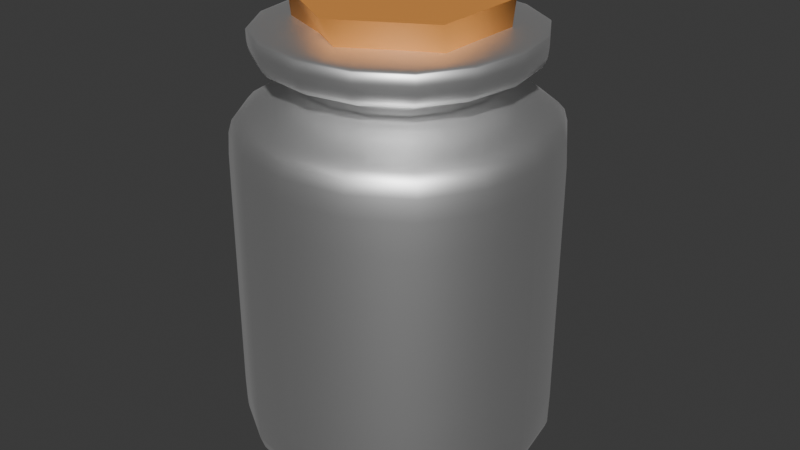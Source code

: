 # Source: SpiceJarFilled_v0.0.0.blend  (saved by Blender 4.0.36; exported with 4.5.12 LTS)
import bpy
from mathutils import Matrix  # noqa: F401  (used for matrix-valued properties, if any)

bpy.ops.wm.read_factory_settings(use_empty=True)
scene = bpy.context.scene
scene.name = 'Scene'

# ---- collections
col_collection = bpy.data.collections.new('Collection'); scene.collection.children.link(col_collection)

# ---- materials (node trees are filled in below, after node groups)
mat_bloodvialglass_001 = bpy.data.materials.new('BloodVialGlass.001')
mat_bloodvialglass_001.alpha_threshold = 0.0
mat_bloodvialglass_001.use_transparent_shadow = False
mat_bloodvialglass_001.roughness = 0.5
mat_bloodvialglass_001.line_color = (0.0, 0.0, 0.0, 1.0)
mat_bloodvialcork = bpy.data.materials.new('BloodVialCork')
mat_bloodvialcork.use_transparent_shadow = False
mat_substance = bpy.data.materials.new('Substance')
mat_substance.use_transparent_shadow = False

# ---- node groups
ng_auto_smooth = bpy.data.node_groups.new('Auto Smooth', 'GeometryNodeTree')
_s = ng_auto_smooth.interface.new_socket(name='Geometry', in_out='OUTPUT', socket_type='NodeSocketGeometry')
_s = ng_auto_smooth.interface.new_socket(name='Geometry', in_out='INPUT', socket_type='NodeSocketGeometry')
_s = ng_auto_smooth.interface.new_socket(name='Angle', in_out='INPUT', socket_type='NodeSocketFloat')
_s.subtype = 'ANGLE'
_s.min_value = 0.0
_s.max_value = 3.142
ng_auto_smooth.is_modifier = True
_N = ng_auto_smooth.nodes; _L = ng_auto_smooth.links
n0 = _N.new('NodeGroupOutput'); n0.name = 'Group Output'; n0.location = (480, -100)
n1 = _N.new('NodeGroupInput'); n1.name = 'Group Input'; n1.location = (-420, -300)
n2 = _N.new('NodeGroupInput'); n2.name = 'Group Input.001'; n2.location = (-60, -100)
n3 = _N.new('GeometryNodeSetShadeSmooth'); n3.name = 'Set Shade Smooth'; n3.location = (120, -100)
n3.domain = 'EDGE'
n4 = _N.new('GeometryNodeSetShadeSmooth'); n4.name = 'Set Shade Smooth.001'; n4.location = (300, -100)
n5 = _N.new('GeometryNodeInputMeshEdgeAngle'); n5.name = 'Edge Angle'; n5.location = (-420, -220)
n6 = _N.new('GeometryNodeInputEdgeSmooth'); n6.name = 'Is Edge Smooth'; n6.location = (-60, -160)
n7 = _N.new('GeometryNodeInputShadeSmooth'); n7.name = 'Is Face Smooth'; n7.location = (-240, -340)
n8 = _N.new('FunctionNodeBooleanMath'); n8.name = 'Boolean Math'; n8.location = (-60, -220)
n9 = _N.new('FunctionNodeCompare'); n9.name = 'Compare'; n9.location = (-240, -180)
n9.operation = 'LESS_EQUAL'
_L.new(n5.outputs[0], n9.inputs[0])
_L.new(n4.outputs[0], n0.inputs[0])
_L.new(n1.outputs[1], n9.inputs[1])
_L.new(n9.outputs[0], n8.inputs[0])
_L.new(n7.outputs[0], n8.inputs[1])
_L.new(n2.outputs[0], n3.inputs[0])
_L.new(n6.outputs[0], n3.inputs[1])
_L.new(n3.outputs[0], n4.inputs[0])
_L.new(n8.outputs[0], n3.inputs[2])
n0.is_active_output = True

# ---- material node trees
mat_bloodvialglass_001.use_nodes = True; mat_bloodvialglass_001.node_tree.nodes.clear()
_N = mat_bloodvialglass_001.node_tree.nodes; _L = mat_bloodvialglass_001.node_tree.links
n0 = _N.new('ShaderNodeOutputMaterial'); n0.name = 'Material Output'; n0.location = (300, 300)
n1 = _N.new('ShaderNodeBsdfAnisotropic'); n1.name = 'Glossy BSDF'; n1.location = (10, 300)
n1.inputs[0].default_value = (1.0, 1.0, 1.0, 1.0)
_L.new(n1.outputs[0], n0.inputs[0])
n0.is_active_output = True
mat_bloodvialcork.use_nodes = True; mat_bloodvialcork.node_tree.nodes.clear()
_N = mat_bloodvialcork.node_tree.nodes; _L = mat_bloodvialcork.node_tree.links
n0 = _N.new('ShaderNodeBsdfPrincipled'); n0.name = 'Principled BSDF'; n0.location = (10, 300)
n0.inputs[0].default_value = (0.8002, 0.3178, 0.06856, 1.0)
n0.inputs[3].default_value = 1.45
n1 = _N.new('ShaderNodeOutputMaterial'); n1.name = 'Material Output'; n1.location = (300, 300)
_L.new(n0.outputs[0], n1.inputs[0])
n1.is_active_output = True
mat_substance.use_nodes = True; mat_substance.node_tree.nodes.clear()
_N = mat_substance.node_tree.nodes; _L = mat_substance.node_tree.links
n0 = _N.new('ShaderNodeBsdfPrincipled'); n0.name = 'Principled BSDF'; n0.location = (10, 300)
n0.inputs[0].default_value = (0.1763, 0.1763, 0.1763, 1.0)
n0.inputs[3].default_value = 1.45
n1 = _N.new('ShaderNodeOutputMaterial'); n1.name = 'Material Output'; n1.location = (300, 300)
_L.new(n0.outputs[0], n1.inputs[0])
n1.is_active_output = True

# ---- world
world_world = bpy.data.worlds.new('World'); scene.world = world_world
world_world.use_nodes = True; world_world.node_tree.nodes.clear()
_N = world_world.node_tree.nodes; _L = world_world.node_tree.links
n0 = _N.new('ShaderNodeOutputWorld'); n0.name = 'World Output'; n0.location = (300, 300)
n1 = _N.new('ShaderNodeBackground'); n1.name = 'Background'; n1.location = (10, 300)
n1.inputs[0].default_value = (0.05088, 0.05088, 0.05088, 1.0)
_L.new(n1.outputs[0], n0.inputs[0])
n0.is_active_output = True
world_world.color = (0.05088, 0.05088, 0.05088)
world_world.use_sun_shadow = False
world_world.sun_shadow_jitter_overblur = 0.0

# ---- meshes
me_cube = bpy.data.meshes.new('Cube')
me_cube.from_pydata([(0.4713, 0.4713, 0.06186), (0.4713, 0.4713, -0.9225), (0.4713, -0.4713, 0.06186), (0.4713, -0.4713, -0.9225), (-0.4713, 0.4713, 0.06186), (-0.4713, 0.4713, -0.9225), (-0.4713, -0.4713, 0.06186), (-0.4713, -0.4713, -0.9225), (0.4713, 0.4713, -0.8937), (-0.4713, -0.4713, -0.8937), (0.4713, -0.4713, -0.8937), (-0.4713, 0.4713, -0.8937), (-0.4713, -0.4713, -0.01197), (0.4713, 0.4713, -0.01197), (0.4713, -0.4713, -0.01197), (-0.4713, 0.4713, -0.01197), (0.2702, -0.2702, 0.13), (-0.2702, -0.2702, 0.13), (0.2702, 0.2702, 0.13), (-0.2702, 0.2702, 0.13), (0.2886, -0.2886, 0.1401), (-0.2886, -0.2886, 0.1401), (0.2886, 0.2886, 0.1401), (-0.2886, 0.2886, 0.1401), (0.2694, -0.2694, 0.1817), (-0.2694, -0.2694, 0.1817), (0.2694, 0.2694, 0.1817), (-0.2694, 0.2694, 0.1817), (0.4043, -0.4043, 0.1813), (-0.4043, -0.4043, 0.1813), (0.4043, 0.4043, 0.1813), (-0.4043, 0.4043, 0.1813), (0.4043, -0.4043, 0.2886), (-0.4043, -0.4043, 0.2886), (0.4043, 0.4043, 0.2886), (-0.4043, 0.4043, 0.2886), (0.2031, -0.2031, 0.2915), (-0.2031, -0.2031, 0.2915), (0.2031, 0.2031, 0.2915), (-0.2031, 0.2031, 0.2915), (-0.4043, 0.4043, 0.2765), (0.4043, 0.4043, 0.2765), (0.4043, -0.4043, 0.2765), (-0.4043, -0.4043, 0.2765), (-0.3518, 0.3518, 0.2765), (0.3518, 0.3518, 0.2765), (0.3518, -0.3518, 0.2765), (-0.3518, -0.3518, 0.2765)], [], [(0, 4, 19, 18), (14, 2, 6, 12), (12, 6, 4, 15), (5, 1, 3, 7), (13, 0, 2, 14), (15, 4, 0, 13), (5, 11, 8, 1), (1, 8, 10, 3), (7, 9, 11, 5), (3, 10, 9, 7), (11, 15, 13, 8), (8, 13, 14, 10), (9, 12, 15, 11), (10, 14, 12, 9), (19, 17, 21, 23), (6, 2, 16, 17), (4, 6, 17, 19), (2, 0, 18, 16), (21, 20, 24, 25), (17, 16, 20, 21), (18, 19, 23, 22), (16, 18, 22, 20), (27, 25, 29, 31), (22, 23, 27, 26), (20, 22, 26, 24), (23, 21, 25, 27), (41, 40, 35, 34), (25, 24, 28, 29), (26, 27, 31, 30), (24, 26, 30, 28), (34, 35, 39, 38), (42, 41, 34, 32), (40, 43, 33, 35), (43, 42, 32, 33), (32, 34, 38, 36), (35, 33, 37, 39), (33, 32, 36, 37), (29, 28, 42, 43), (31, 29, 43, 40), (28, 30, 41, 42), (30, 31, 40, 41), (41, 40, 44, 45), (40, 43, 47, 44), (42, 41, 45, 46), (43, 42, 46, 47)])
me_cube.polygons.foreach_set('use_smooth', [True] * 45)
_uv = me_cube.uv_layers.new(name='UVMap')
_uv.uv.foreach_set('vector', [0.625, 0.5, 0.625, 0.25, 0.625, 0.25, 0.625, 0.5, 0.5342, 0.75, 0.625, 0.75, 0.625, 1.0, 0.5342, 1.0, 0.5342, 0.0, 0.625, 0.0, 0.625, 0.25, 0.5342, 0.25, 0.125, 0.5, 0.375, 0.5, 0.375, 0.75, 0.125, 0.75, 0.5342, 0.5, 0.625, 0.5, 0.625, 0.75, 0.5342, 0.75, 0.5342, 0.25, 0.625, 0.25, 0.625, 0.5, 0.5342, 0.5, 0.375, 0.25, 0.4, 0.25, 0.4, 0.5, 0.375, 0.5, 0.375, 0.5, 0.4, 0.5, 0.4, 0.75, 0.375, 0.75, 0.375, 0.0, 0.4, 0.0, 0.4, 0.25, 0.375, 0.25, 0.375, 0.75, 0.4, 0.75, 0.4, 1.0, 0.375, 1.0, 0.4, 0.25, 0.5342, 0.25, 0.5342, 0.5, 0.4, 0.5, 0.4, 0.5, 0.5342, 0.5, 0.5342, 0.75, 0.4, 0.75, 0.4, 0.0, 0.5342, 0.0, 0.5342, 0.25, 0.4, 0.25, 0.4, 0.75, 0.5342, 0.75, 0.5342, 1.0, 0.4, 1.0, 0.625, 0.25, 0.625, 0.0, 0.625, 0.0, 0.625, 0.25, 0.625, 1.0, 0.625, 0.75, 0.625, 0.75, 0.625, 1.0, 0.625, 0.25, 0.625, 0.0, 0.625, 0.0, 0.625, 0.25, 0.625, 0.75, 0.625, 0.5, 0.625, 0.5, 0.625, 0.75, 0.625, 1.0, 0.625, 0.75, 0.625, 0.75, 0.625, 1.0, 0.625, 1.0, 0.625, 0.75, 0.625, 0.75, 0.625, 1.0, 0.625, 0.5, 0.625, 0.25, 0.625, 0.25, 0.625, 0.5, 0.625, 0.75, 0.625, 0.5, 0.625, 0.5, 0.625, 0.75, 0.625, 0.25, 0.625, 0.0, 0.625, 0.0, 0.625, 0.25, 0.625, 0.5, 0.625, 0.25, 0.625, 0.25, 0.625, 0.5, 0.625, 0.75, 0.625, 0.5, 0.625, 0.5, 0.625, 0.75, 0.625, 0.25, 0.625, 0.0, 0.625, 0.0, 0.625, 0.25, 0.625, 0.5, 0.625, 0.25, 0.625, 0.25, 0.625, 0.5, 0.625, 1.0, 0.625, 0.75, 0.625, 0.75, 0.625, 1.0, 0.625, 0.5, 0.625, 0.25, 0.625, 0.25, 0.625, 0.5, 0.625, 0.75, 0.625, 0.5, 0.625, 0.5, 0.625, 0.75, 0.625, 0.5, 0.625, 0.25, 0.625, 0.25, 0.625, 0.5, 0.625, 0.75, 0.625, 0.5, 0.625, 0.5, 0.625, 0.75, 0.625, 0.25, 0.625, 0.0, 0.625, 0.0, 0.625, 0.25, 0.625, 1.0, 0.625, 0.75, 0.625, 0.75, 0.625, 1.0, 0.625, 0.75, 0.625, 0.5, 0.625, 0.5, 0.625, 0.75, 0.625, 0.25, 0.625, 0.0, 0.625, 0.0, 0.625, 0.25, 0.625, 1.0, 0.625, 0.75, 0.625, 0.75, 0.625, 1.0, 0.625, 1.0, 0.625, 0.75, 0.625, 0.75, 0.625, 1.0, 0.625, 0.25, 0.625, 0.0, 0.625, 0.0, 0.625, 0.25, 0.625, 0.75, 0.625, 0.5, 0.625, 0.5, 0.625, 0.75, 0.625, 0.5, 0.625, 0.25, 0.625, 0.25, 0.625, 0.5, 0.625, 0.5, 0.625, 0.25, 0.625, 0.25, 0.625, 0.5, 0.625, 0.25, 0.625, 0.0, 0.625, 0.0, 0.625, 0.25, 0.625, 0.75, 0.625, 0.5, 0.625, 0.5, 0.625, 0.75, 0.625, 1.0, 0.625, 0.75, 0.625, 0.75, 0.625, 1.0])
me_cube.materials.append(mat_bloodvialglass_001)
me_cube.use_mirror_vertex_groups = False
me_cube.update()
me_cylinder_001 = bpy.data.meshes.new('Cylinder.001')
me_cylinder_001.from_pydata([(-0.004415, 0.2573, -0.05631), (0.002934, 0.2819, 0.05902), (0.2397, 0.1247, -0.05314), (0.241, 0.1425, 0.05436), (0.2397, -0.1248, -0.05314), (0.241, -0.1427, 0.05436), (0.02353, -0.2496, -0.05314), (-0.006033, -0.2853, 0.05436), (-0.2384, -0.1402, -0.05686), (-0.253, -0.1427, 0.05436), (-0.2328, 0.1362, -0.05824), (-0.253, 0.1425, 0.05436)], [], [(0, 1, 3, 2), (2, 3, 5, 4), (4, 5, 7, 6), (6, 7, 9, 8), (3, 1, 11, 9, 7, 5), (8, 9, 11, 10), (10, 11, 1, 0), (0, 2, 4, 6, 8, 10)])
me_cylinder_001.polygons.foreach_set('use_smooth', [True] * 8)
_uv = me_cylinder_001.uv_layers.new(name='UVMap')
_uv.uv.foreach_set('vector', [1.0, 0.5, 1.0, 1.0, 0.8333, 1.0, 0.8333, 0.5, 0.8333, 0.5, 0.8333, 1.0, 0.6667, 1.0, 0.6667, 0.5, 0.6667, 0.5, 0.6667, 1.0, 0.5, 1.0, 0.5, 0.5, 0.5, 0.5, 0.5, 1.0, 0.3333, 1.0, 0.3333, 0.5, 0.4578, 0.37, 0.25, 0.49, 0.04215, 0.37, 0.04215, 0.13, 0.25, 0.01, 0.4578, 0.13, 0.3333, 0.5, 0.3333, 1.0, 0.1667, 1.0, 0.1667, 0.5, 0.1667, 0.5, 0.1667, 1.0, -8.941e-08, 1.0, -8.941e-08, 0.5, 0.75, 0.49, 0.9578, 0.37, 0.9578, 0.13, 0.75, 0.01, 0.5422, 0.13, 0.5422, 0.37])
me_cylinder_001.materials.append(mat_bloodvialcork)
me_cylinder_001.update()
me_cube_001 = bpy.data.meshes.new('Cube.001')
me_cube_001.from_pydata([(0.2148, 0.2148, -0.2526), (0.2148, -0.2148, -0.2526), (-0.2148, 0.2148, -0.2526), (-0.2148, -0.2148, -0.2526), (0.2864, 0.2864, -0.1033), (-0.2864, -0.2864, -0.1033), (0.2864, -0.2864, -0.1033), (-0.2864, 0.2864, -0.1033), (-0.2864, -0.2864, 0.4481), (0.2864, 0.2864, 0.4481), (0.2864, -0.2864, 0.4481), (-0.2864, 0.2864, 0.4481), (-0.2619, -2.837e-09, -0.254), (1.035e-11, 0.2619, -0.254), (0.2741, 0.2741, -0.229), (0.2741, -0.2741, -0.229), (-0.2741, 0.2741, -0.229), (-2.536e-09, -0.2619, -0.254), (0.2619, -6.232e-09, -0.254), (0.2864, 0.2864, 0.1698), (-0.2741, -0.2741, -0.229), (0.2864, -0.2864, 0.1698), (-0.2864, 0.2864, 0.1698), (-8.386e-10, 0.3938, -0.1033), (0.3938, -1.988e-09, -0.1033), (-0.3938, -1.988e-09, -0.1033), (-2.536e-09, -0.3938, -0.1033), (-0.2864, -0.2864, 0.1698), (-4.871e-09, 0.3938, 0.4481), (0.3938, 2.045e-09, 0.4481), (-0.3938, -1.988e-09, 0.4481), (-2.112e-09, -0.3938, 0.4481), (8.593e-10, 2.257e-09, -0.257), (-8.386e-10, 0.3772, -0.2291), (0.3772, -1.988e-09, -0.2291), (-0.3772, -1.988e-09, -0.2291), (-4.141e-10, -0.3772, -0.2291), (1.43e-10, 0.3938, 0.1698), (0.3938, -2.969e-09, 0.1698), (-0.3938, -1.988e-09, 0.1698), (6.377e-09, -0.3938, 0.1698)], [], [(11, 30, 8, 31, 10, 29, 9, 28), (2, 13, 32, 12), (13, 0, 18, 32), (32, 18, 1, 17), (12, 32, 17, 3), (2, 16, 33, 13), (16, 7, 23, 33), (33, 23, 4, 14), (13, 33, 14, 0), (0, 14, 34, 18), (14, 4, 24, 34), (34, 24, 6, 15), (18, 34, 15, 1), (3, 20, 35, 12), (20, 5, 25, 35), (35, 25, 7, 16), (12, 35, 16, 2), (1, 15, 36, 17), (15, 6, 26, 36), (36, 26, 5, 20), (17, 36, 20, 3), (7, 22, 37, 23), (22, 11, 28, 37), (37, 28, 9, 19), (23, 37, 19, 4), (4, 19, 38, 24), (19, 9, 29, 38), (38, 29, 10, 21), (24, 38, 21, 6), (5, 27, 39, 25), (27, 8, 30, 39), (39, 30, 11, 22), (25, 39, 22, 7), (6, 21, 40, 26), (21, 10, 31, 40), (40, 31, 8, 27), (26, 40, 27, 5)])
me_cube_001.polygons.foreach_set('use_smooth', [True] * 37)
_uv = me_cube_001.uv_layers.new(name='UVMap')
_uv.uv.foreach_set('vector', [0.527, 0.25, 0.5276, 0.125, 0.5342, 0.0, 0.5276, 0.875, 0.527, 0.75, 0.527, 0.625, 0.527, 0.5, 0.527, 0.375, 0.125, 0.5, 0.25, 0.5, 0.2469, 0.625, 0.125, 0.625, 0.25, 0.5, 0.375, 0.5, 0.3438, 0.625, 0.2469, 0.625, 0.2469, 0.625, 0.3438, 0.625, 0.375, 0.75, 0.25, 0.75, 0.125, 0.625, 0.2469, 0.625, 0.25, 0.75, 0.125, 0.75, 0.375, 0.25, 0.3898, 0.25, 0.3898, 0.375, 0.375, 0.375, 0.3898, 0.25, 0.4182, 0.25, 0.4182, 0.375, 0.3898, 0.375, 0.3898, 0.375, 0.4182, 0.375, 0.4182, 0.5, 0.389, 0.5, 0.375, 0.375, 0.3898, 0.375, 0.389, 0.5, 0.375, 0.5, 0.375, 0.5, 0.389, 0.5, 0.3867, 0.625, 0.3438, 0.625, 0.389, 0.5, 0.4182, 0.5, 0.4182, 0.625, 0.3867, 0.625, 0.3867, 0.625, 0.4182, 0.625, 0.4182, 0.75, 0.389, 0.75, 0.3438, 0.625, 0.3867, 0.625, 0.389, 0.75, 0.375, 0.75, 0.375, 0.0, 0.3875, 0.0, 0.3894, 0.125, 0.375, 0.125, 0.3875, 0.0, 0.4, 0.0, 0.4167, 0.125, 0.3894, 0.125, 0.3894, 0.125, 0.4167, 0.125, 0.4182, 0.25, 0.3898, 0.25, 0.375, 0.125, 0.3894, 0.125, 0.3898, 0.25, 0.375, 0.25, 0.375, 0.75, 0.389, 0.75, 0.3894, 0.875, 0.375, 0.875, 0.389, 0.75, 0.4182, 0.75, 0.4167, 0.875, 0.3894, 0.875, 0.3894, 0.875, 0.4167, 0.875, 0.4, 1.0, 0.3875, 1.0, 0.375, 0.875, 0.3894, 0.875, 0.3875, 1.0, 0.375, 1.0, 0.4182, 0.25, 0.4685, 0.25, 0.4685, 0.375, 0.4182, 0.375, 0.4685, 0.25, 0.527, 0.25, 0.527, 0.375, 0.4685, 0.375, 0.4685, 0.375, 0.527, 0.375, 0.527, 0.5, 0.4685, 0.5, 0.4182, 0.375, 0.4685, 0.375, 0.4685, 0.5, 0.4182, 0.5, 0.4182, 0.5, 0.4685, 0.5, 0.4685, 0.625, 0.4182, 0.625, 0.4685, 0.5, 0.527, 0.5, 0.527, 0.625, 0.4685, 0.625, 0.4685, 0.625, 0.527, 0.625, 0.527, 0.75, 0.4685, 0.75, 0.4182, 0.625, 0.4685, 0.625, 0.4685, 0.75, 0.4182, 0.75, 0.4, 0.0, 0.4671, 0.0, 0.4683, 0.125, 0.4167, 0.125, 0.4671, 0.0, 0.5342, 0.0, 0.5276, 0.125, 0.4683, 0.125, 0.4683, 0.125, 0.5276, 0.125, 0.527, 0.25, 0.4685, 0.25, 0.4167, 0.125, 0.4683, 0.125, 0.4685, 0.25, 0.4182, 0.25, 0.4182, 0.75, 0.4685, 0.75, 0.4683, 0.875, 0.4167, 0.875, 0.4685, 0.75, 0.527, 0.75, 0.5276, 0.875, 0.4683, 0.875, 0.4683, 0.875, 0.5276, 0.875, 0.5342, 1.0, 0.4671, 1.0, 0.4167, 0.875, 0.4683, 0.875, 0.4671, 1.0, 0.4, 1.0])
me_cube_001.materials.append(mat_substance)
me_cube_001.use_mirror_vertex_groups = False
me_cube_001.update()

# ---- objects
ob_bloodvialglass = bpy.data.objects.new('BloodVialGlass', me_cube)
ob_bloodvialcork = bpy.data.objects.new('BloodVialCork', me_cylinder_001)
ob_substance = bpy.data.objects.new('Substance', me_cube_001)

# ---- transforms, parenting, visibility, modifiers, constraints
ob_bloodvialglass.location = (1.787e-10, 0.0, 0.9236)
ob_bloodvialglass.lock_rotations_4d = False
ob_bloodvialglass.empty_display_type = 'ARROWS'
ob_bloodvialglass.lineart.crease_threshold = 0.0
_m = ob_bloodvialglass.modifiers.new('Subdivision', 'SUBSURF')
ob_bloodvialcork.location = (0.006033, 6.501e-05, 1.228)
_m = ob_bloodvialcork.modifiers.new('Auto Smooth', 'NODES')
_m.node_group = ng_auto_smooth
_gi = [s.identifier for s in ng_auto_smooth.interface.items_tree if s.item_type == 'SOCKET' and s.in_out == 'INPUT']
_m[_gi[1]] = 1.122  # Angle
ob_substance.location = (-2.245e-10, 1.988e-09, 0.3437)
ob_substance.lock_rotations_4d = False
ob_substance.empty_display_type = 'ARROWS'
ob_substance.lineart.crease_threshold = 0.0

# ---- collection membership
col_collection.objects.link(ob_bloodvialglass)
col_collection.objects.link(ob_bloodvialcork)
col_collection.objects.link(ob_substance)

# ---- scene / render settings (as saved in the file)
scene.frame_start = 1; scene.frame_end = 250; scene.frame_set(1)
scene.render.engine = 'BLENDER_EEVEE_NEXT'
scene.cycles.sampling_pattern = 'TABULATED_SOBOL'
bpy.context.view_layer.update()

# ---- added for rendering (the .blend has no active camera and no usable light): camera, sun
cam_auto = bpy.data.cameras.new('AutoCamera')
cam_auto.lens = 50.0
cam_auto.sensor_width = 36.0
cam_auto.clip_end = 1000.0
ob_auto_camera = bpy.data.objects.new('AutoCamera', cam_auto)
scene.collection.objects.link(ob_auto_camera)
ob_auto_camera.location = (1.71369, -2.05643, 2.01512)
ob_auto_camera.rotation_euler = (1.09748, -7.21219e-08, 0.694738)
scene.camera = ob_auto_camera
light_auto_sun = bpy.data.lights.new('AutoSun', 'SUN')
light_auto_sun.energy = 3.0
light_auto_sun.angle = 0.0523599
ob_auto_sun = bpy.data.objects.new('AutoSun', light_auto_sun)
scene.collection.objects.link(ob_auto_sun)
ob_auto_sun.rotation_euler = (0.872665, 0.174533, 0.523599)
bpy.context.view_layer.update()
